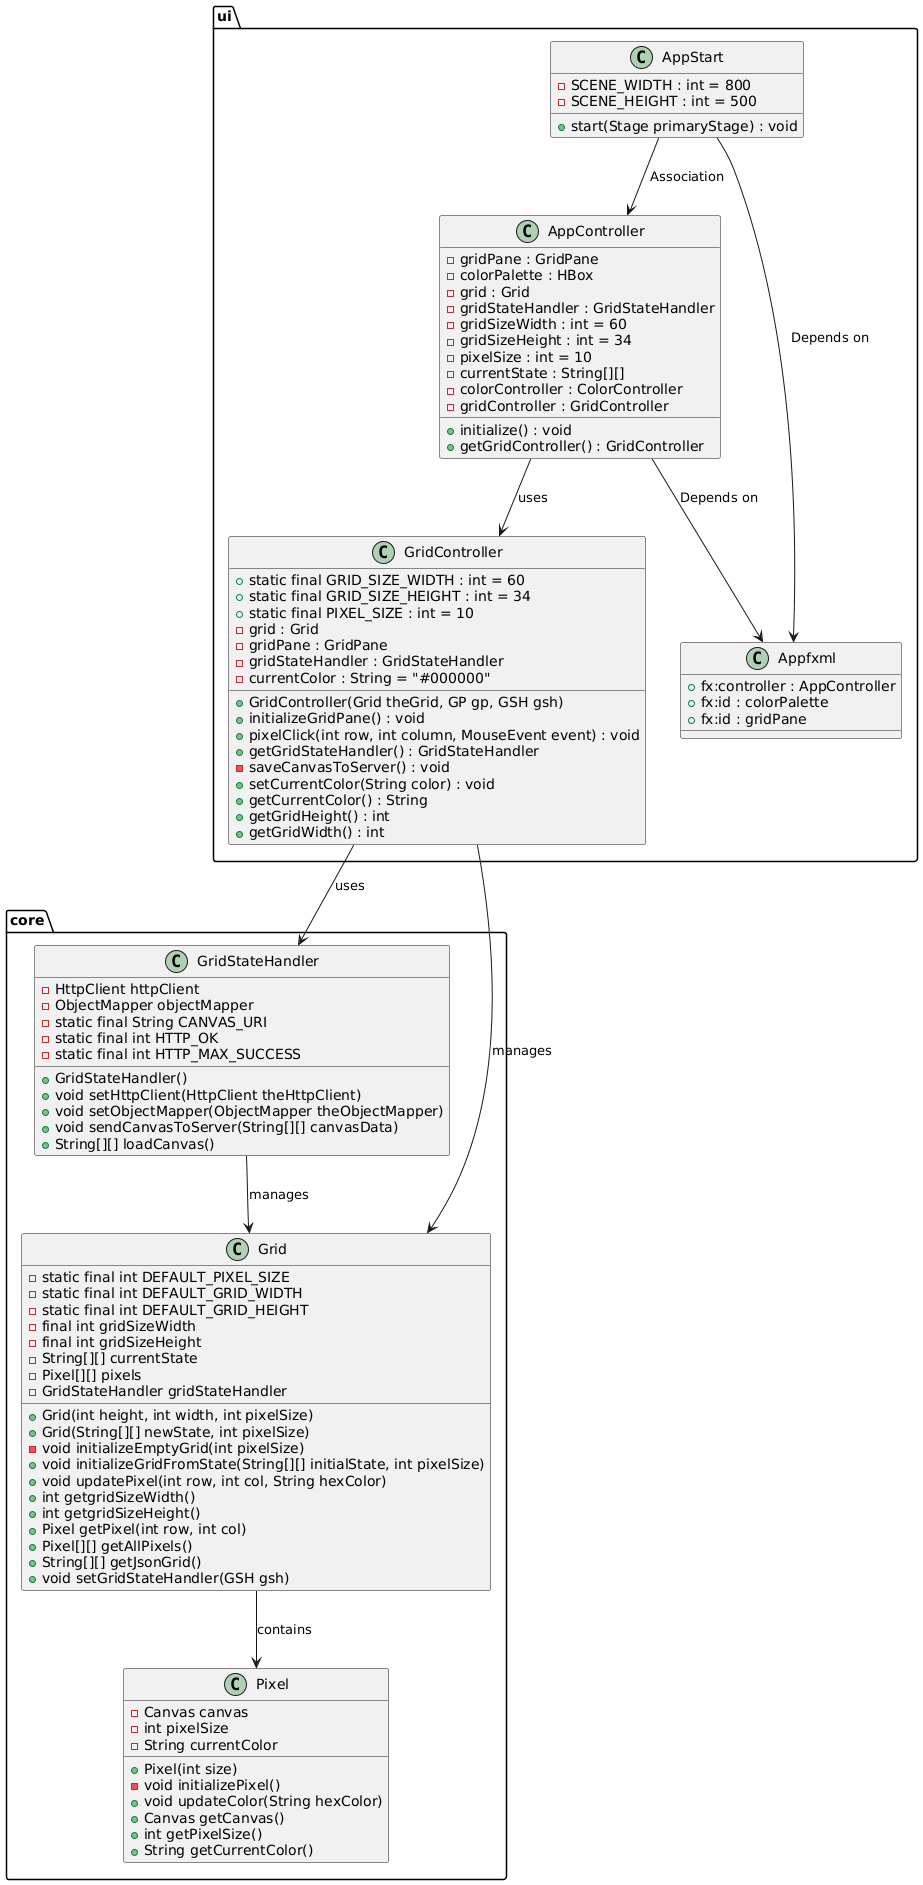

The diagram above was rendered by PlantUML. Its source (embedded in the PNG):
@startuml
package ui {
    class AppStart {
    - SCENE_WIDTH : int = 800
    - SCENE_HEIGHT : int = 500
    + start(Stage primaryStage) : void
      }
    class AppController {
    - gridPane : GridPane
    - colorPalette : HBox
    - grid : Grid
    - gridStateHandler : GridStateHandler
    - gridSizeWidth : int = 60
    - gridSizeHeight : int = 34
    - pixelSize : int = 10
    - currentState : String[][]
    - colorController : ColorController
    - gridController : GridController
    + initialize() : void
    + getGridController() : GridController
      }

    class GridController {
    + static final GRID_SIZE_WIDTH : int = 60
    + static final GRID_SIZE_HEIGHT : int = 34
    + static final PIXEL_SIZE : int = 10
    - grid : Grid
    - gridPane : GridPane
    - gridStateHandler : GridStateHandler
    - currentColor : String = "#000000"

    + GridController(Grid theGrid, GP gp, GSH gsh)
    + initializeGridPane() : void
    + pixelClick(int row, int column, MouseEvent event) : void
    + getGridStateHandler() : GridStateHandler
    - saveCanvasToServer() : void
    + setCurrentColor(String color) : void
    + getCurrentColor() : String
    + getGridHeight() : int
    + getGridWidth() : int
      }
    class Appfxml {
    + fx:controller : AppController
    + fx:id : colorPalette
    + fx:id : gridPane
    }
}

package core {
  class Grid {
      - static final int DEFAULT_PIXEL_SIZE
      - static final int DEFAULT_GRID_WIDTH
      - static final int DEFAULT_GRID_HEIGHT
      - final int gridSizeWidth
      - final int gridSizeHeight
      - String[][] currentState
      - Pixel[][] pixels
      - GridStateHandler gridStateHandler
      + Grid(int height, int width, int pixelSize)
      + Grid(String[][] newState, int pixelSize)
      - void initializeEmptyGrid(int pixelSize)
      + void initializeGridFromState(String[][] initialState, int pixelSize) 
      + void updatePixel(int row, int col, String hexColor)
      + int getgridSizeWidth()
      + int getgridSizeHeight()
      + Pixel getPixel(int row, int col)
      + Pixel[][] getAllPixels()
      + String[][] getJsonGrid()
      + void setGridStateHandler(GSH gsh)
      }
  class GridStateHandler {
      - HttpClient httpClient
      - ObjectMapper objectMapper
      - static final String CANVAS_URI
      - static final int HTTP_OK
      - static final int HTTP_MAX_SUCCESS
      + GridStateHandler()
      + void setHttpClient(HttpClient theHttpClient)
      + void setObjectMapper(ObjectMapper theObjectMapper)
      + void sendCanvasToServer(String[][] canvasData)
      + String[][] loadCanvas()
      }
  class Pixel {
      - Canvas canvas
      - int pixelSize
      - String currentColor
      + Pixel(int size)
      - void initializePixel()
      + void updateColor(String hexColor)
      + Canvas getCanvas()
      + int getPixelSize()
      + String getCurrentColor()
      }
    
' Relationships
AppController --> Appfxml : "Depends on"
AppStart --> AppController : " Association"
AppStart --> Appfxml : "Depends on"
AppController --> GridController : "uses"

GridController --> Grid : "manages"
GridController --> GridStateHandler : "uses"
Grid --> Pixel : "contains"
GridStateHandler --> Grid : "manages"
@enduml